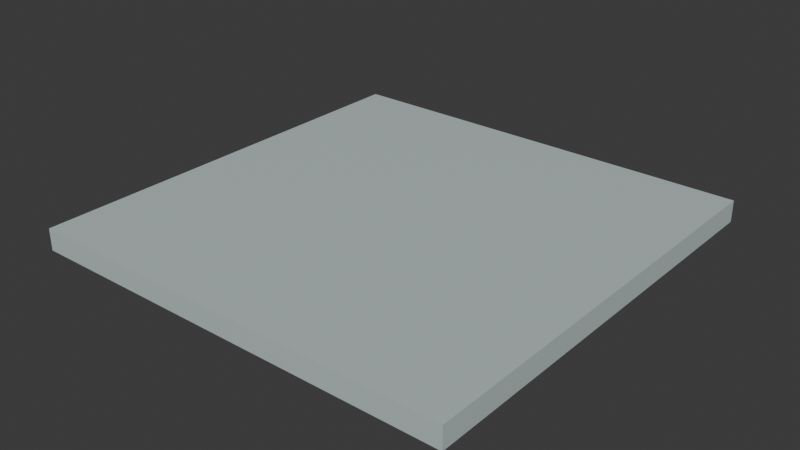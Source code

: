 # Source: simpleceiling.blend  (saved by Blender 5.0.119; exported with 4.5.12 LTS)
import bpy
from mathutils import Matrix  # noqa: F401  (used for matrix-valued properties, if any)

bpy.ops.wm.read_factory_settings(use_empty=True)
scene = bpy.context.scene
scene.name = 'Scene'

# ---- collections
col_simple_ceiling = bpy.data.collections.new('Simple Ceiling'); scene.collection.children.link(col_simple_ceiling)

# ---- materials (node trees are filled in below, after node groups)
mat_material = bpy.data.materials.new('Material')
mat_material.alpha_threshold = 0.0
mat_material.use_backface_culling_lightprobe_volume = False
mat_material.roughness = 0.5
mat_material.line_color = (0.0, 0.0, 0.0, 1.0)

# ---- material node trees
mat_material.use_nodes = True; mat_material.node_tree.nodes.clear()
_N = mat_material.node_tree.nodes; _L = mat_material.node_tree.links
n0 = _N.new('ShaderNodeOutputMaterial'); n0.name = 'Material Output'; n0.location = (200, 100)
n1 = _N.new('ShaderNodeBsdfPrincipled'); n1.name = 'Principled BSDF'; n1.location = (-200, 100)
n1.inputs[0].default_value = (0.5178, 0.5995, 0.5995, 1.0)
_L.new(n1.outputs[0], n0.inputs[0])
n0.is_active_output = True

# ---- world
world_world = bpy.data.worlds.new('World'); scene.world = world_world
world_world.use_nodes = True; world_world.node_tree.nodes.clear()
_N = world_world.node_tree.nodes; _L = world_world.node_tree.links
n0 = _N.new('ShaderNodeOutputWorld'); n0.name = 'World Output'; n0.location = (200, 100)
n1 = _N.new('ShaderNodeBackground'); n1.name = 'Background'; n1.location = (-200, 100)
n1.inputs[0].default_value = (0.05088, 0.05088, 0.05088, 1.0)
_L.new(n1.outputs[0], n0.inputs[0])
n0.is_active_output = True
world_world.color = (0.05088, 0.05088, 0.05088)
world_world.sun_shadow_jitter_overblur = 0.0

# ---- meshes
me_cube_001 = bpy.data.meshes.new('Cube.001')
me_cube_001.from_pydata([(0.0, 0.0, 0.0), (0.0, 0.0, 0.1), (0.0, 2.0, 0.0), (0.0, 2.0, 0.1), (2.0, 0.0, 0.0), (2.0, 0.0, 0.1), (2.0, 2.0, 0.0), (2.0, 2.0, 0.1)], [], [(0, 1, 3, 2), (2, 3, 7, 6), (6, 7, 5, 4), (4, 5, 1, 0), (2, 6, 4, 0), (7, 3, 1, 5)])
_uv = me_cube_001.uv_layers.new(name='UVMap')
_uv.uv.foreach_set('vector', [0.375, 0.0, 0.625, 0.0, 0.625, 0.25, 0.375, 0.25, 0.375, 0.25, 0.625, 0.25, 0.625, 0.5, 0.375, 0.5, 0.375, 0.5, 0.625, 0.5, 0.625, 0.75, 0.375, 0.75, 0.375, 0.75, 0.625, 0.75, 0.625, 1.0, 0.375, 1.0, 0.125, 0.5, 0.375, 0.5, 0.375, 0.75, 0.125, 0.75, 0.625, 0.5, 0.875, 0.5, 0.875, 0.75, 0.625, 0.75])
me_cube_001.materials.append(mat_material)
me_cube_001.update()

# ---- objects
ob_ceiling__col = bpy.data.objects.new('Ceiling -col', me_cube_001)

# ---- transforms, parenting, visibility, modifiers, constraints
ob_ceiling__col.location = (0.0, 0.0, 0.0)

# ---- collection membership
col_simple_ceiling.objects.link(ob_ceiling__col)

# ---- scene / render settings (as saved in the file)
scene.frame_start = 1; scene.frame_end = 250; scene.frame_set(1)
scene.render.engine = 'BLENDER_EEVEE_NEXT'
scene.render.bake_bias = 0.0
scene.render.bake_samples = 0
scene.cycles.sampling_pattern = 'TABULATED_SOBOL'
scene.eevee.use_volume_custom_range = False
bpy.context.view_layer.update()

# ---- added for rendering (the .blend has no active camera and no usable light): camera, sun
cam_auto = bpy.data.cameras.new('AutoCamera')
cam_auto.lens = 50.0
cam_auto.sensor_width = 36.0
cam_auto.clip_end = 1000.0
ob_auto_camera = bpy.data.objects.new('AutoCamera', cam_auto)
scene.collection.objects.link(ob_auto_camera)
ob_auto_camera.location = (3.61857, -2.14228, 2.14485)
ob_auto_camera.rotation_euler = (1.09748, -7.21219e-08, 0.694738)
scene.camera = ob_auto_camera
light_auto_sun = bpy.data.lights.new('AutoSun', 'SUN')
light_auto_sun.energy = 3.0
light_auto_sun.angle = 0.0523599
ob_auto_sun = bpy.data.objects.new('AutoSun', light_auto_sun)
scene.collection.objects.link(ob_auto_sun)
ob_auto_sun.rotation_euler = (0.872665, 0.174533, 0.523599)
bpy.context.view_layer.update()
